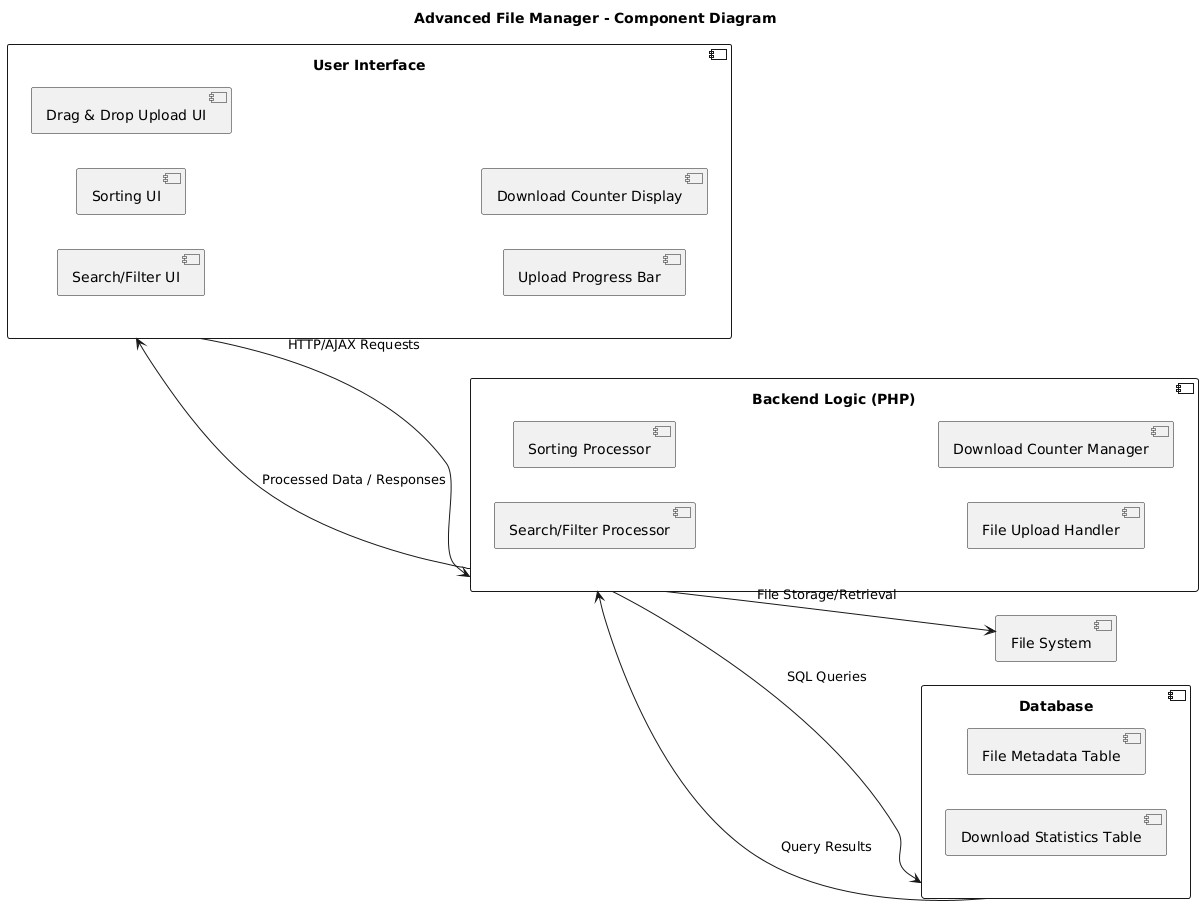

The diagram above was rendered by PlantUML. Its source (embedded in the PNG):
@startuml
left to right direction

title Advanced File Manager - Component Diagram

' ==== Components ====
component "User Interface" as UI {
  [Search/Filter UI]
  [Sorting UI]
  [Drag & Drop Upload UI]
  [Upload Progress Bar]
  [Download Counter Display]
}

component "Backend Logic (PHP)" as Backend {
  [Search/Filter Processor]
  [Sorting Processor]
  [File Upload Handler]
  [Download Counter Manager]
}

component "Database" as DB {
  [File Metadata Table]
  [Download Statistics Table]
}

component "File System" as FS

' ==== Connections ====
UI --> Backend : HTTP/AJAX Requests
Backend --> DB : SQL Queries
Backend --> FS : File Storage/Retrieval
DB --> Backend : Query Results
Backend --> UI : Processed Data / Responses
@enduml